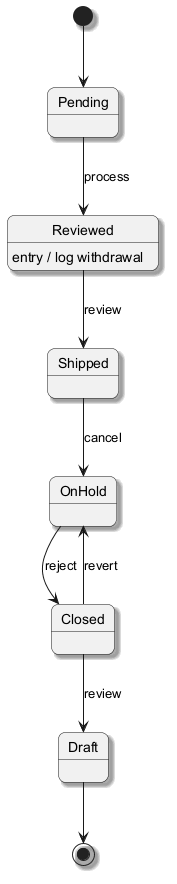

The diagram above was rendered by PlantUML. Its source (embedded in the PNG):
@startuml
skinparam backgroundColor #FFFFFF
skinparam roundCorner 15
skinparam shadowing true
[*] --> Pending
Pending --> Reviewed : process
Reviewed --> Shipped : review
Reviewed : entry / log withdrawal
Shipped --> OnHold : cancel
OnHold --> Closed : reject
Closed --> Draft : review
Closed --> OnHold : revert
Draft --> [*]
@enduml